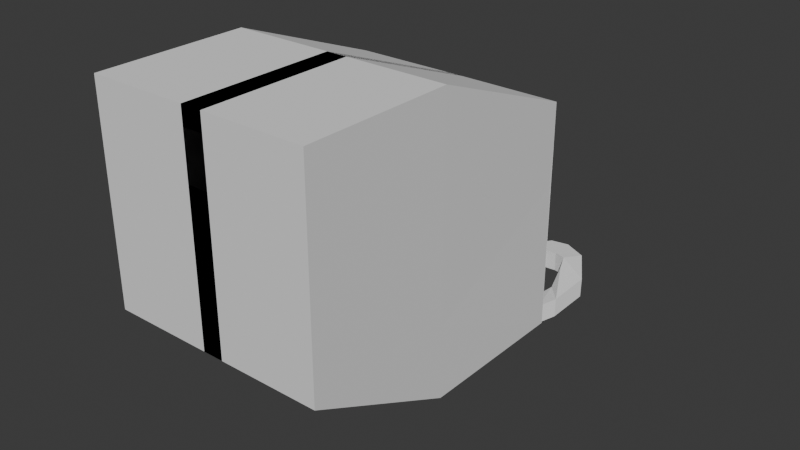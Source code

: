 # Source: level_ny.blend  (saved by Blender 4.1.24; exported with 4.5.12 LTS)
import bpy
from mathutils import Matrix  # noqa: F401  (used for matrix-valued properties, if any)

bpy.ops.wm.read_factory_settings(use_empty=True)
scene = bpy.context.scene
scene.name = 'Scene'

# ---- collections
col_collection = bpy.data.collections.new('Collection'); scene.collection.children.link(col_collection)

# ---- world
world_world = bpy.data.worlds.new('World'); scene.world = world_world
world_world.use_nodes = True; world_world.node_tree.nodes.clear()
_N = world_world.node_tree.nodes; _L = world_world.node_tree.links
n0 = _N.new('ShaderNodeOutputWorld'); n0.name = 'World Output'; n0.location = (300, 300)
n1 = _N.new('ShaderNodeBackground'); n1.name = 'Background'; n1.location = (10, 300)
n1.inputs[0].default_value = (0.05088, 0.05088, 0.05088, 1.0)
_L.new(n1.outputs[0], n0.inputs[0])
n0.is_active_output = True
world_world.color = (0.05088, 0.05088, 0.05088)
world_world.use_sun_shadow = False
world_world.sun_shadow_jitter_overblur = 0.0

# ---- meshes
me_plane = bpy.data.meshes.new('Plane')
me_plane.from_pydata([(-15.56, -3.655, -20.47), (-0.6821, -5.652, -20.31), (-15.56, 6.028, -20.47), (-0.6821, 8.026, -20.31), (-14.36, 8.026, 17.91), (-14.36, -5.652, 17.91), (-0.6821, -5.652, 17.91), (-0.6821, 8.026, 17.91), (-17.12, 7.598, -16.92), (-11.74, 11.62, 0.4463), (-10.86, 9.808, 6.901), (-4.181, 9.808, 6.901), (-3.298, 11.62, 0.4463), (3.279, 11.99, -11.34), (3.279, -9.612, -11.34), (3.374, -9.708, -1.201), (0.6381, -6.972, 8.549), (-15.68, -6.972, 8.549), (-18.42, -9.708, -1.201), (-17.12, -5.224, -16.92), (3.791, -3.412, -10.07), (3.862, -3.446, -2.483), (3.862, 5.82, -2.483), (3.791, 5.786, -10.07), (3.791, -3.412, -10.07), (3.862, -3.446, -2.483), (3.862, 5.82, -2.483), (3.791, 5.786, -10.07), (3.791, -3.412, -10.07), (3.862, -3.446, -2.483), (3.862, 5.82, -2.483), (3.791, 5.786, -10.07), (3.791, -3.412, -10.07), (3.862, -3.446, -2.483), (3.862, 5.82, -2.483), (3.791, 5.786, -10.07), (3.791, -3.412, -10.07), (3.862, -3.446, -2.483), (3.862, 5.82, -2.483), (3.791, 5.786, -10.07), (3.791, -3.412, -10.07), (3.862, -3.446, -2.483), (3.862, 5.82, -2.483), (3.791, 5.786, -10.07), (3.791, -3.412, -10.07), (3.862, -3.446, -2.483), (3.862, 5.82, -2.483), (3.791, 5.786, -10.07), (3.791, -3.412, -10.07), (3.862, -3.446, -2.483), (3.862, 5.82, -2.483), (3.791, 5.786, -10.07), (3.791, -3.412, -10.07), (3.862, -3.446, -2.483), (3.862, 5.82, -2.483), (3.791, 5.786, -10.07), (3.791, -3.412, -10.07), (3.862, -3.446, -2.483), (3.862, 5.82, -2.483), (3.791, 5.786, -10.07), (3.791, -3.412, -10.07), (3.862, -3.446, -2.483), (3.862, 5.82, -2.483), (3.791, 5.786, -10.07), (3.791, -3.412, -10.07), (3.862, -3.446, -2.483), (3.862, 5.82, -2.483), (3.791, 5.786, -10.07), (3.791, -3.412, -10.07), (3.862, -3.446, -2.483), (3.862, 5.82, -2.483), (3.791, 5.786, -10.07), (8.984, -3.412, -8.612), (9.055, -3.446, -1.027), (8.984, 5.786, -8.612), (9.055, 5.82, -1.027), (17.34, 2.31, -6.801), (17.42, 2.318, 0.7848), (12.49, 10.12, -6.801), (12.53, 10.19, 0.7848), (25.87, 18.5, 1.049), (25.94, 18.54, 8.634), (14.78, 21.03, 1.049), (14.8, 21.11, 8.634), (8.931, 35.73, 3.031), (8.859, 35.76, 10.62), (9.093, 26.53, 3.031), (9.022, 26.5, 10.62), (17.89, 31.29, 10.68), (17.89, 31.26, 3.09), (13.4, 25.37, 3.09), (13.37, 25.39, 10.68), (-11.37, 16.22, 1.272), (-11.43, 16.17, 8.857), (-2.7, 13.17, 1.272), (-2.691, 13.09, 8.857), (6.558, 26.36, 2.993), (4.023, 26.19, 2.954), (4.028, 26.13, 10.54), (6.525, 26.31, 10.58), (1.957, 34.57, 2.993), (-2.12, 28.53, 2.954), (-2.161, 28.49, 10.54), (1.901, 34.57, 10.58), (15.74, 13.91, 3.416), (21.97, 7.295, 3.416), (21.89, 7.272, -4.169), (15.72, 13.84, -4.169), (-18.42, 12.08, -1.201), (-15.68, 9.346, 8.549), (0.6381, 9.346, 8.549), (3.374, 12.08, -1.201), (-14.36, 8.026, -20.31), (-14.36, -5.652, -20.31), (-18.32, -9.612, -11.34), (-18.32, 11.99, -11.34), (-21.2, 6.028, -20.46), (-21.2, -3.655, -20.46), (-21.83, -5.224, -16.63), (-21.83, 7.598, -16.63), (-11.35, -6.639, 10.91), (-10.89, -5.985, 15.55), (-4.151, -5.985, 15.55), (-3.688, -6.639, 10.91), (-3.688, -19.62, 10.91), (-4.151, -18.96, 15.55), (-10.89, -18.96, 15.55), (-11.35, -19.62, 10.91), (-11.35, -19.62, 10.91), (-4.151, -18.96, 15.55), (-3.688, -19.62, 10.91), (-10.89, -18.96, 15.55), (-11.35, -20.54, 10.91), (-4.151, -19.88, 15.55), (-3.688, -20.54, 10.91), (-10.89, -19.88, 15.55)], [(128, 130), (130, 129), (132, 134), (134, 133)], [(113, 1, 3, 112), (110, 7, 4, 109), (122, 123, 124, 125), (16, 6, 7, 110), (109, 4, 5, 17), (8, 19, 118, 119), (115, 108, 18, 114), (108, 109, 17, 18), (1, 14, 13, 3), (21, 22, 26, 25), (15, 16, 110, 111), (113, 114, 14, 1), (114, 18, 15, 14), (18, 17, 16, 15), (3, 13, 115, 112), (13, 111, 108, 115), (93, 10, 9, 92), (14, 15, 21, 20), (15, 111, 22, 21), (111, 13, 23, 22), (13, 14, 20, 23), (26, 27, 31, 30), (20, 21, 25, 24), (22, 23, 27, 26), (23, 20, 24, 27), (29, 30, 34, 33), (27, 24, 28, 31), (25, 26, 30, 29), (24, 25, 29, 28), (33, 34, 38, 37), (28, 29, 33, 32), (30, 31, 35, 34), (31, 28, 32, 35), (38, 39, 43, 42), (32, 33, 37, 36), (34, 35, 39, 38), (35, 32, 36, 39), (41, 42, 46, 45), (39, 36, 40, 43), (37, 38, 42, 41), (36, 37, 41, 40), (44, 45, 49, 48), (40, 41, 45, 44), (42, 43, 47, 46), (43, 40, 44, 47), (50, 51, 55, 54), (46, 47, 51, 50), (47, 44, 48, 51), (45, 46, 50, 49), (53, 54, 58, 57), (51, 48, 52, 55), (49, 50, 54, 53), (48, 49, 53, 52), (58, 59, 63, 62), (52, 53, 57, 56), (54, 55, 59, 58), (55, 52, 56, 59), (63, 60, 64, 67), (59, 56, 60, 63), (57, 58, 62, 61), (56, 57, 61, 60), (65, 66, 70, 69), (61, 62, 66, 65), (60, 61, 65, 64), (62, 63, 67, 66), (70, 71, 74, 75), (64, 65, 69, 68), (66, 67, 71, 70), (67, 64, 68, 71), (75, 74, 78, 79), (71, 68, 72, 74), (69, 70, 75, 73), (68, 69, 73, 72), (105, 104, 83, 81), (74, 72, 76, 78), (73, 75, 79, 77), (72, 73, 77, 76), (89, 88, 85, 84), (106, 105, 81, 80), (104, 107, 82, 83), (107, 106, 80, 82), (98, 97, 94, 95), (91, 90, 86, 87), (90, 89, 84, 86), (88, 91, 87, 85), (81, 83, 91, 88), (82, 80, 89, 90), (83, 82, 90, 91), (80, 81, 88, 89), (97, 101, 92, 94), (102, 98, 95, 93), (101, 102, 93, 92), (84, 85, 103, 100), (100, 103, 102, 101), (85, 87, 99, 103), (103, 99, 98, 102), (86, 84, 100, 96), (96, 100, 101, 97), (87, 86, 96, 99), (99, 96, 97, 98), (78, 76, 106, 107), (79, 78, 107, 104), (76, 77, 105, 106), (77, 79, 104, 105), (9, 10, 109, 108), (11, 12, 111, 110), (12, 9, 108, 111), (10, 11, 110, 109), (10, 93, 95, 11), (11, 95, 94, 12), (92, 9, 12, 94), (2, 0, 113, 112), (0, 19, 114, 113), (8, 2, 112, 115), (19, 8, 115, 114), (116, 119, 118, 117), (19, 0, 117, 118), (2, 8, 119, 116), (0, 2, 116, 117), (17, 5, 121, 120), (5, 6, 122, 121), (6, 16, 123, 122), (16, 17, 120, 123), (123, 120, 127, 124), (121, 122, 125, 126), (120, 121, 126, 127), (127, 126, 131, 128), (126, 125, 129, 131), (128, 131, 135, 132), (131, 129, 133, 135)])
_uv = me_plane.uv_layers.new(name='UVMap')
_uv.uv.foreach_set('vector', [0.0, 0.0, 1.0, 0.0, 1.0, 1.0, 0.0, 1.0, 1.0, 1.0, 1.0, 1.0, 0.0, 1.0, 0.0, 1.0, 0.8347, 0.0, 0.8449, 0.0, 0.8449, 0.0, 0.8347, 0.0, 1.0, 0.0, 1.0, 0.0, 1.0, 1.0, 1.0, 1.0, 0.0, 1.0, 0.0, 1.0, 0.0, 0.0, 0.0, 0.0, 0.0, 0.8345, 0.0, 0.1655, 0.0, 0.1655, 0.0, 0.8345, 0.0, 1.0, 0.0, 1.0, 0.0, 0.0, 0.0, 0.0, 0.0, 1.0, 0.0, 1.0, 0.0, 0.0, 0.0, 0.0, 1.0, 0.0, 1.0, 0.0, 1.0, 1.0, 1.0, 1.0, 1.0, 0.05874, 1.0, 0.9413, 1.0, 0.9413, 1.0, 0.05874, 1.0, 0.0, 1.0, 0.0, 1.0, 1.0, 1.0, 1.0, 0.0, 0.0, 0.0, 0.0, 1.0, 0.0, 1.0, 0.0, 0.0, 0.0, 0.0, 0.0, 1.0, 0.0, 1.0, 0.0, 0.0, 0.0, 0.0, 0.0, 1.0, 0.0, 1.0, 0.0, 1.0, 1.0, 1.0, 1.0, 0.0, 1.0, 0.0, 1.0, 1.0, 1.0, 1.0, 1.0, 0.0, 1.0, 0.0, 1.0, 1.0, 0.05874, 0.09791, 1.0, 0.08654, 1.0, 1.0, 0.05898, 1.0, 0.0, 1.0, 0.0, 1.0, 0.05874, 1.0, 0.05898, 1.0, 0.0, 1.0, 1.0, 1.0, 0.9413, 1.0, 0.05874, 1.0, 1.0, 1.0, 1.0, 1.0, 0.941, 1.0, 0.9413, 1.0, 1.0, 1.0, 0.0, 1.0, 0.05898, 1.0, 0.941, 1.0, 0.9413, 1.0, 0.941, 1.0, 0.941, 1.0, 0.9413, 1.0, 0.05898, 1.0, 0.05874, 1.0, 0.05874, 1.0, 0.05898, 1.0, 0.9413, 1.0, 0.941, 1.0, 0.941, 1.0, 0.9413, 1.0, 0.941, 1.0, 0.05898, 1.0, 0.05898, 1.0, 0.941, 1.0, 0.05874, 1.0, 0.9413, 1.0, 0.9413, 1.0, 0.05874, 1.0, 0.941, 1.0, 0.05898, 1.0, 0.05898, 1.0, 0.941, 1.0, 0.05874, 1.0, 0.9413, 1.0, 0.9413, 1.0, 0.05874, 1.0, 0.05898, 1.0, 0.05874, 1.0, 0.05874, 1.0, 0.05898, 1.0, 0.05874, 1.0, 0.9413, 1.0, 0.9413, 1.0, 0.05874, 1.0, 0.05898, 1.0, 0.05874, 1.0, 0.05874, 1.0, 0.05898, 1.0, 0.9413, 1.0, 0.941, 1.0, 0.941, 1.0, 0.9413, 1.0, 0.941, 1.0, 0.05898, 1.0, 0.05898, 1.0, 0.941, 1.0, 0.9413, 1.0, 0.941, 1.0, 0.941, 1.0, 0.9413, 1.0, 0.05898, 1.0, 0.05874, 1.0, 0.05874, 1.0, 0.05898, 1.0, 0.9413, 1.0, 0.941, 1.0, 0.941, 1.0, 0.9413, 1.0, 0.941, 1.0, 0.05898, 1.0, 0.05898, 1.0, 0.941, 1.0, 0.05874, 1.0, 0.9413, 1.0, 0.9413, 1.0, 0.05874, 1.0, 0.941, 1.0, 0.05898, 1.0, 0.05898, 1.0, 0.941, 1.0, 0.05874, 1.0, 0.9413, 1.0, 0.9413, 1.0, 0.05874, 1.0, 0.05898, 1.0, 0.05874, 1.0, 0.05874, 1.0, 0.05898, 1.0, 0.05898, 1.0, 0.05874, 1.0, 0.05874, 1.0, 0.05898, 1.0, 0.05898, 1.0, 0.05874, 1.0, 0.05874, 1.0, 0.05898, 1.0, 0.9413, 1.0, 0.941, 1.0, 0.941, 1.0, 0.9413, 1.0, 0.941, 1.0, 0.05898, 1.0, 0.05898, 1.0, 0.941, 1.0, 0.9413, 1.0, 0.941, 1.0, 0.941, 1.0, 0.9413, 1.0, 0.9413, 1.0, 0.941, 1.0, 0.941, 1.0, 0.9413, 1.0, 0.941, 1.0, 0.05898, 1.0, 0.05898, 1.0, 0.941, 1.0, 0.05874, 1.0, 0.9413, 1.0, 0.9413, 1.0, 0.05874, 1.0, 0.05874, 1.0, 0.9413, 1.0, 0.9413, 1.0, 0.05874, 1.0, 0.941, 1.0, 0.05898, 1.0, 0.05898, 1.0, 0.941, 1.0, 0.05874, 1.0, 0.9413, 1.0, 0.9413, 1.0, 0.05874, 1.0, 0.05898, 1.0, 0.05874, 1.0, 0.05874, 1.0, 0.05898, 1.0, 0.9413, 1.0, 0.941, 1.0, 0.941, 1.0, 0.9413, 1.0, 0.05898, 1.0, 0.05874, 1.0, 0.05874, 1.0, 0.05898, 1.0, 0.9413, 1.0, 0.941, 1.0, 0.941, 1.0, 0.9413, 1.0, 0.941, 1.0, 0.05898, 1.0, 0.05898, 1.0, 0.941, 1.0, 0.941, 1.0, 0.05898, 1.0, 0.05898, 1.0, 0.941, 1.0, 0.941, 1.0, 0.05898, 1.0, 0.05898, 1.0, 0.941, 1.0, 0.05874, 1.0, 0.9413, 1.0, 0.9413, 1.0, 0.05874, 1.0, 0.05898, 1.0, 0.05874, 1.0, 0.05874, 1.0, 0.05898, 1.0, 0.05874, 1.0, 0.9413, 1.0, 0.9413, 1.0, 0.05874, 1.0, 0.05874, 1.0, 0.9413, 1.0, 0.9413, 1.0, 0.05874, 1.0, 0.05898, 1.0, 0.05874, 1.0, 0.05874, 1.0, 0.05898, 1.0, 0.9413, 1.0, 0.941, 1.0, 0.941, 1.0, 0.9413, 1.0, 0.9413, 1.0, 0.941, 1.0, 0.941, 1.0, 0.9413, 1.0, 0.05898, 1.0, 0.05874, 1.0, 0.05874, 1.0, 0.05898, 1.0, 0.9413, 1.0, 0.941, 1.0, 0.941, 1.0, 0.9413, 1.0, 0.941, 1.0, 0.05898, 1.0, 0.05898, 1.0, 0.941, 1.0, 0.9413, 1.0, 0.941, 1.0, 0.941, 1.0, 0.9413, 1.0, 0.941, 1.0, 0.05898, 1.0, 0.05898, 1.0, 0.941, 1.0, 0.05874, 1.0, 0.9413, 1.0, 0.9413, 1.0, 0.05874, 1.0, 0.05898, 1.0, 0.05874, 1.0, 0.05874, 1.0, 0.05898, 1.0, 0.05874, 1.0, 0.9413, 1.0, 0.9413, 1.0, 0.05874, 1.0, 0.941, 1.0, 0.05898, 1.0, 0.05898, 1.0, 0.941, 1.0, 0.05874, 1.0, 0.9413, 1.0, 0.9413, 1.0, 0.05874, 1.0, 0.05898, 1.0, 0.05874, 1.0, 0.05874, 1.0, 0.05898, 1.0, 0.05898, 1.0, 0.05874, 1.0, 0.05874, 1.0, 0.05898, 1.0, 0.05898, 1.0, 0.05874, 1.0, 0.05874, 1.0, 0.05898, 1.0, 0.9413, 1.0, 0.941, 1.0, 0.941, 1.0, 0.9413, 1.0, 0.941, 1.0, 0.05898, 1.0, 0.05898, 1.0, 0.941, 1.0, 0.9413, 1.0, 0.941, 1.0, 0.941, 1.0, 0.9413, 1.0, 0.9413, 1.0, 0.941, 1.0, 0.941, 1.0, 0.9413, 1.0, 0.941, 1.0, 0.05898, 1.0, 0.05898, 1.0, 0.941, 1.0, 0.05874, 1.0, 0.9413, 1.0, 0.9413, 1.0, 0.05874, 1.0, 0.05874, 1.0, 0.9413, 1.0, 0.9413, 1.0, 0.05874, 1.0, 0.941, 1.0, 0.05898, 1.0, 0.05898, 1.0, 0.941, 1.0, 0.9413, 1.0, 0.941, 1.0, 0.941, 1.0, 0.9413, 1.0, 0.05898, 1.0, 0.05874, 1.0, 0.05874, 1.0, 0.05898, 1.0, 0.941, 1.0, 0.05898, 1.0, 0.05898, 1.0, 0.941, 1.0, 0.05874, 1.0, 0.9413, 1.0, 0.9413, 1.0, 0.05874, 1.0, 0.05898, 1.0, 0.05874, 1.0, 0.05874, 1.0, 0.05898, 1.0, 0.05898, 1.0, 0.05874, 1.0, 0.05874, 1.0, 0.05898, 1.0, 0.05898, 1.0, 0.05874, 1.0, 0.05874, 1.0, 0.05898, 1.0, 0.05874, 1.0, 0.9413, 1.0, 0.9413, 1.0, 0.05874, 1.0, 0.05874, 1.0, 0.9413, 1.0, 0.9413, 1.0, 0.05874, 1.0, 0.941, 1.0, 0.05898, 1.0, 0.05898, 1.0, 0.941, 1.0, 0.941, 1.0, 0.05898, 1.0, 0.05898, 1.0, 0.941, 1.0, 0.9413, 1.0, 0.941, 1.0, 0.941, 1.0, 0.9413, 1.0, 0.9413, 1.0, 0.941, 1.0, 0.941, 1.0, 0.9413, 1.0, 0.941, 1.0, 0.05898, 1.0, 0.05898, 1.0, 0.941, 1.0, 0.9413, 1.0, 0.941, 1.0, 0.941, 1.0, 0.9413, 1.0, 0.05898, 1.0, 0.05874, 1.0, 0.05874, 1.0, 0.05898, 1.0, 0.05874, 1.0, 0.9413, 1.0, 0.9413, 1.0, 0.05874, 0.08654, 1.0, 0.09791, 1.0, 0.0, 1.0, 0.0, 1.0, 0.9021, 1.0, 0.9135, 1.0, 1.0, 1.0, 1.0, 1.0, 0.9135, 1.0, 0.08654, 1.0, 0.0, 1.0, 1.0, 1.0, 0.09791, 1.0, 0.9021, 1.0, 1.0, 1.0, 0.0, 1.0, 0.09791, 1.0, 1.0, 0.05874, 1.0, 0.9413, 0.9021, 1.0, 0.9021, 1.0, 1.0, 0.9413, 1.0, 0.941, 0.9135, 1.0, 1.0, 0.05898, 0.08654, 1.0, 0.9135, 1.0, 1.0, 0.941, 0.0, 0.8109, 0.0, 0.1891, 0.0, 0.0, 0.0, 1.0, 0.0, 0.1891, 0.0, 0.1655, 0.0, 0.0, 0.0, 0.0, 0.0, 0.8345, 0.0, 0.8109, 0.0, 1.0, 0.0, 1.0, 0.0, 0.1655, 0.0, 0.8345, 0.0, 1.0, 0.0, 0.0, 0.0, 0.8109, 0.0, 0.8345, 0.0, 0.1655, 0.0, 0.1891, 0.0, 0.1655, 0.0, 0.1891, 0.0, 0.1891, 0.0, 0.1655, 0.0, 0.8109, 0.0, 0.8345, 0.0, 0.8345, 0.0, 0.8109, 0.0, 0.1891, 0.0, 0.8109, 0.0, 0.8109, 0.0, 0.1891, 0.0, 0.0, 0.0, 0.0, 0.1653, 0.0, 0.1551, 0.0, 0.0, 0.0, 1.0, 0.0, 0.8347, 0.0, 0.1653, 0.0, 1.0, 0.0, 1.0, 0.0, 0.8449, 0.0, 0.8347, 0.0, 1.0, 0.0, 0.0, 0.0, 0.1551, 0.0, 0.8449, 0.0, 0.8449, 0.0, 0.1551, 0.0, 0.1551, 0.0, 0.8449, 0.0, 0.1653, 0.0, 0.8347, 0.0, 0.8347, 0.0, 0.1653, 0.0, 0.1551, 0.0, 0.1653, 0.0, 0.1653, 0.0, 0.1551, 0.0, 0.1551, 0.0, 0.1653, 0.0, 0.1653, 0.0, 0.1551, 0.0, 0.1653, 0.0, 0.8347, 0.0, 0.8347, 0.0, 0.1653, 0.0, 0.1551, 0.0, 0.1653, 0.0, 0.1653, 0.0, 0.1551, 0.0, 0.1653, 0.0, 0.8347, 0.0, 0.8347, 0.0, 0.1653, 0.0])
me_plane.update()
me_plane_001 = bpy.data.meshes.new('Plane.001')
me_plane_001.from_pydata([(-3.832, -21.7, 31.22), (-3.37, -21.04, 35.86), (3.832, -21.7, 31.22), (-3.832, -21.7, 31.22), (-3.37, -21.04, 35.86), (3.832, -21.7, 31.22), (-3.832, -21.7, 31.22), (-3.37, -21.04, 35.86), (3.832, -21.7, 31.22), (-3.832, -21.7, 31.22), (-3.37, -21.04, 35.86), (3.832, -21.7, 31.22), (-3.832, -21.7, 31.22), (-3.37, -21.04, 35.86), (3.832, -21.7, 31.22), (-3.832, -21.7, 31.22), (-40.85, -21.7, 31.22), (-3.832, -21.7, 31.22), (-40.85, -21.7, 31.22), (-3.832, -79.54, 31.22), (-40.85, -79.54, 31.22), (-40.85, -79.54, 57.61), (-3.832, -79.54, 135.7), (-40.85, -79.54, 135.7), (3.832, -79.54, 135.7), (-3.832, -79.54, 135.7), (-3.832, -79.54, 31.22), (3.832, -79.54, 31.22), (-3.832, -21.7, 31.22), (3.832, -21.7, 31.22), (3.832, -21.7, 31.22), (3.37, -21.04, 113.6), (-3.37, -21.04, 113.6), (3.37, -21.04, 84.7), (-3.37, -21.04, 113.5), (-40.39, -21.04, 113.5), (-3.37, -21.04, 84.55), (-40.39, -21.04, 84.55), (-3.37, -21.04, 69.54), (-40.39, -21.04, 69.54), (-3.37, -21.04, 35.86), (-40.39, -21.04, 35.86), (-3.37, -21.04, 35.86), (-40.39, -21.04, 35.86), (-40.39, -21.04, 35.86), (-3.37, -21.04, 84.7), (3.37, -21.04, 69.7), (-3.37, -21.04, 69.7), (3.37, -21.04, 35.86), (-3.37, -21.04, 35.86), (3.37, -21.04, 35.86), (3.37, -21.04, 35.86), (3.37, -21.04, 35.86), (3.37, -21.04, 35.86), (3.37, -21.04, 35.86), (3.37, -21.04, 108.5), (-3.37, -21.04, 108.5), (-3.37, -21.04, 101.3), (3.37, -21.04, 101.3), (-3.37, -21.04, 93.02), (3.37, -21.04, 93.02), (-3.37, -21.04, 93.02), (3.37, -21.04, 93.02), (-40.85, -135.5, 58.23), (-3.832, -135.5, 58.23), (-3.832, -135.5, 84.62), (-40.85, -135.5, 84.62), (-3.832, -135.5, 135.7), (-40.85, -135.5, 135.7), (-3.832, -135.5, 135.7), (3.832, -135.5, 135.7), (-3.832, -135.5, 84.62), (3.832, -135.5, 84.62), (-3.832, -135.5, 58.23), (3.832, -135.5, 58.23), (-3.832, -135.5, 112.2), (-3.832, -135.5, 129.2), (3.832, -135.5, 129.2), (3.832, -135.5, 112.2), (-3.832, -125.5, 102.1), (3.832, -125.5, 102.1), (-3.832, -135.5, 101.7), (3.832, -135.5, 101.7)], [], [(0, 1, 4, 3), (2, 0, 3, 5), (3, 4, 7, 6), (5, 3, 6, 8), (6, 7, 10, 9), (8, 6, 9, 11), (9, 10, 13, 12), (11, 9, 12, 14), (12, 13, 44, 16), (14, 12, 15, 30), (12, 16, 18, 17), (17, 18, 20, 19), (24, 25, 23, 22), (35, 32, 34, 31, 24, 22, 25, 23), (23, 22, 67, 68), (29, 28, 26, 27), (30, 15, 28, 29), (32, 31, 34, 35), (56, 55, 31, 32), (37, 36, 34, 35), (39, 38, 36, 37), (41, 40, 38, 39), (43, 42, 40, 41), (44, 13, 42, 43), (44, 41, 39, 37, 35, 16), (21, 20, 16, 41, 44, 39, 37, 35, 23), (47, 46, 33, 45), (48, 46, 47, 49), (50, 13, 49, 48), (51, 11, 14, 50), (51, 10, 13, 50), (52, 8, 11, 51), (52, 7, 10, 51), (53, 5, 8, 52), (53, 4, 7, 52), (54, 2, 5, 53), (54, 1, 4, 53), (21, 20, 23), (45, 33, 60, 59), (59, 60, 62, 61), (57, 61, 62, 58), (55, 56, 57, 58), (64, 63, 66, 65), (65, 66, 68, 67), (77, 76, 69, 70), (74, 73, 71, 72), (20, 21, 66, 63), (74, 27, 80, 82), (21, 23, 68, 66), (19, 20, 63, 64), (25, 24, 70, 69), (72, 71, 75, 78), (80, 79, 81, 82), (27, 26, 79, 80), (73, 74, 82, 81), (26, 73, 81, 79)])
_uv = me_plane_001.uv_layers.new(name='UVMap')
_uv.uv.foreach_set('vector', [0.0, 0.0, 0.0, 0.0, 0.0, 0.0, 0.0, 0.0, 0.0, 0.0, 0.0, 0.0, 0.0, 0.0, 0.0, 0.0, 0.0, 0.0, 0.0, 0.0, 0.0, 0.0, 0.0, 0.0, 0.0, 0.0, 0.0, 0.0, 0.0, 0.0, 0.0, 0.0, 0.0, 0.0, 0.0, 0.0, 0.0, 0.0, 0.0, 0.0, 0.0, 0.0, 0.0, 0.0, 0.0, 0.0, 0.0, 0.0, 0.0, 0.0, 0.0, 0.0, 0.0, 0.0, 0.0, 0.0, 0.0, 0.0, 0.0, 0.0, 0.0, 0.0, 0.0, 0.0, 0.0, 0.0, 0.0, 0.0, 0.0, 0.0, 0.0, 0.0, 0.0, 0.0, 0.0, 0.0, 0.0, 0.0, 0.0, 0.0, 0.0, 0.0, 0.0, 0.0, 0.0, 0.0, 0.0, 0.0, 0.0, 0.0, 0.0, 0.0, 0.0, 0.0, 0.0, 0.0, 0.0, 0.0, 0.0, 0.0, 0.0, 0.0, 0.0, 0.0, 0.0, 0.0, 0.0, 0.0, 0.0, 0.0, 0.0, 0.0, 0.0, 0.0, 0.0, 0.0, 0.0, 0.0, 0.0, 0.0, 0.0, 0.0, 0.0, 0.0, 0.0, 0.0, 0.0, 0.0, 0.0, 0.0, 0.0, 0.0, 0.0, 0.0, 0.0, 0.0, 0.0, 0.0, 0.0, 0.0, 0.0, 0.0, 0.0, 0.0, 0.0, 0.0, 0.0, 0.0, 0.0, 0.0, 0.0, 0.0, 0.0, 0.0, 0.0, 0.0, 0.0, 0.0, 0.0, 0.0, 0.0, 0.0, 0.0, 0.0, 0.0, 0.0, 0.0, 0.0, 0.0, 0.0, 0.0, 0.0, 0.0, 0.0, 0.0, 0.0, 0.0, 0.0, 0.0, 0.0, 0.0, 0.0, 0.0, 0.0, 0.0, 0.0, 0.0, 0.0, 0.0, 0.0, 0.0, 0.0, 0.0, 0.0, 0.0, 0.0, 0.0, 0.0, 0.0, 0.0, 0.0, 0.0, 0.0, 0.0, 0.0, 0.0, 0.0, 0.0, 0.0, 0.0, 0.0, 0.0, 0.0, 0.0, 0.0, 0.0, 0.0, 0.0, 0.0, 0.0, 0.0, 0.0, 0.0, 0.0, 0.0, 0.0, 0.0, 0.0, 0.0, 0.0, 0.0, 0.0, 0.0, 0.0, 0.0, 0.0, 0.0, 0.0, 0.0, 0.0, 0.0, 0.0, 0.0, 0.0, 0.0, 0.0, 0.0, 0.0, 0.0, 0.0, 0.0, 0.0, 0.0, 0.0, 0.0, 0.0, 0.0, 0.0, 0.0, 0.0, 0.0, 0.0, 0.0, 0.0, 0.0, 0.0, 0.0, 0.0, 0.0, 0.0, 0.0, 0.0, 0.0, 0.0, 0.0, 0.0, 0.0, 0.0, 0.0, 0.0, 0.0, 0.0, 0.0, 0.0, 0.0, 0.0, 0.0, 0.0, 0.0, 0.0, 0.0, 0.0, 0.0, 0.0, 0.0, 0.0, 0.0, 0.0, 0.0, 0.0, 0.0, 0.0, 0.0, 0.0, 0.0, 0.0, 0.0, 0.0, 0.0, 0.0, 0.0, 0.0, 0.0, 0.0, 0.0, 0.0, 0.0, 0.0, 0.0, 0.0, 0.0, 0.0, 0.0, 0.0, 0.0, 0.0, 0.0, 0.0, 0.0, 0.0, 0.0, 0.0, 0.0, 0.0, 0.0, 0.0, 0.0, 0.0, 0.0, 0.0, 0.0, 0.0, 0.0, 0.0, 0.0, 0.0, 0.0, 0.0, 0.0, 0.0, 0.0, 0.0, 0.0, 0.0, 0.0, 0.0, 0.0, 0.0, 0.0, 0.0, 0.0, 0.0, 0.0, 0.0, 0.0, 0.0, 0.0, 0.0, 0.0, 0.0, 0.0, 0.0, 0.0, 0.0, 0.0, 0.0, 0.0, 0.0, 0.0, 0.0, 0.0, 0.0, 0.0, 0.0, 0.0, 0.0, 0.0, 0.0, 0.0, 0.0, 0.0, 0.0, 0.0, 0.0, 0.0, 0.0, 0.0, 0.0, 0.0, 0.0, 0.0, 0.0, 0.0, 0.0, 0.0, 0.0, 0.0, 0.0, 0.0, 0.0, 0.0, 0.0, 0.0, 0.0, 0.0, 0.0, 0.0, 0.0, 0.0, 0.0, 0.0, 0.0, 0.0, 0.0, 0.0, 0.0, 0.0, 0.0, 0.0, 0.0, 0.0, 0.0, 0.0, 0.0, 0.0, 0.0, 0.0, 0.0, 0.0, 0.0, 0.0, 0.0, 0.0, 0.0, 0.0, 0.0, 0.0, 0.0, 0.0, 0.0, 0.0, 0.0, 0.0, 0.0, 0.0, 0.0, 0.0, 0.0, 0.0, 0.0, 0.0, 0.0, 0.0, 0.0, 0.0, 0.0, 0.0, 0.0])
me_plane_001.update()

# ---- objects
ob_plane = bpy.data.objects.new('Plane', me_plane)
ob_plane_001 = bpy.data.objects.new('Plane.001', me_plane_001)

# ---- transforms, parenting, visibility, modifiers, constraints
ob_plane.location = (7.521, -1.187, 20.31)
ob_plane_001.location = (0.0, 0.0, 0.0)
_m = ob_plane_001.modifiers.new('Mirror', 'MIRROR')

# ---- collection membership
col_collection.objects.link(ob_plane)
col_collection.objects.link(ob_plane_001)

# ---- scene / render settings (as saved in the file)
scene.frame_start = 1; scene.frame_end = 250; scene.frame_set(1)
scene.render.engine = 'BLENDER_EEVEE_NEXT'
scene.cycles.sampling_pattern = 'TABULATED_SOBOL'
scene.eevee.ray_tracing_options.trace_max_roughness = 0.0
bpy.context.view_layer.update()

# ---- added for rendering (the .blend has no active camera and no usable light): camera, sun
cam_auto = bpy.data.cameras.new('AutoCamera')
cam_auto.lens = 50.0
cam_auto.sensor_width = 36.0
cam_auto.clip_end = 3775.1
ob_auto_camera = bpy.data.objects.new('AutoCamera', cam_auto)
scene.collection.objects.link(ob_auto_camera)
ob_auto_camera.location = (215.106, -308.592, 239.836)
ob_auto_camera.rotation_euler = (1.09748, -7.21219e-08, 0.694738)
scene.camera = ob_auto_camera
light_auto_sun = bpy.data.lights.new('AutoSun', 'SUN')
light_auto_sun.energy = 3.0
light_auto_sun.angle = 0.0523599
ob_auto_sun = bpy.data.objects.new('AutoSun', light_auto_sun)
scene.collection.objects.link(ob_auto_sun)
ob_auto_sun.rotation_euler = (0.872665, 0.174533, 0.523599)
bpy.context.view_layer.update()
